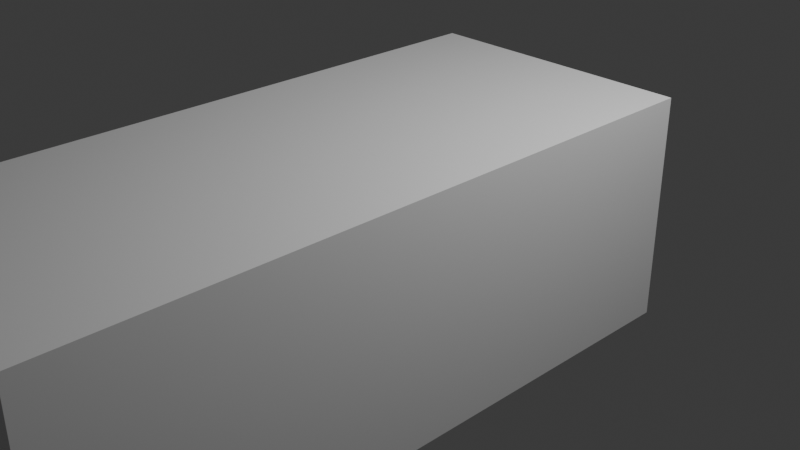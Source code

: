 # Source: counter.blend  (saved by Blender 4.0.36; exported with 4.5.12 LTS)
import bpy
from mathutils import Matrix  # noqa: F401  (used for matrix-valued properties, if any)

bpy.ops.wm.read_factory_settings(use_empty=True)
scene = bpy.context.scene
scene.name = 'Scene'

# ---- collections
col_collection = bpy.data.collections.new('Collection'); scene.collection.children.link(col_collection)

# ---- materials (node trees are filled in below, after node groups)
mat_material = bpy.data.materials.new('Material')
mat_material.alpha_threshold = 0.0
mat_material.use_transparent_shadow = False
mat_material.roughness = 0.5
mat_material.line_color = (0.0, 0.0, 0.0, 1.0)

# ---- material node trees
mat_material.use_nodes = True; mat_material.node_tree.nodes.clear()
_N = mat_material.node_tree.nodes; _L = mat_material.node_tree.links
n0 = _N.new('ShaderNodeOutputMaterial'); n0.name = 'Material Output'; n0.location = (300, 300)
n1 = _N.new('ShaderNodeBsdfPrincipled'); n1.name = 'Principled BSDF'; n1.location = (10, 300)
n1.inputs[3].default_value = 1.45
_L.new(n1.outputs[0], n0.inputs[0])
n0.is_active_output = True

# ---- world
world_world = bpy.data.worlds.new('World'); scene.world = world_world
world_world.use_nodes = True; world_world.node_tree.nodes.clear()
_N = world_world.node_tree.nodes; _L = world_world.node_tree.links
n0 = _N.new('ShaderNodeOutputWorld'); n0.name = 'World Output'; n0.location = (300, 300)
n1 = _N.new('ShaderNodeBackground'); n1.name = 'Background'; n1.location = (10, 300)
n1.inputs[0].default_value = (0.05088, 0.05088, 0.05088, 1.0)
_L.new(n1.outputs[0], n0.inputs[0])
n0.is_active_output = True
world_world.color = (0.05088, 0.05088, 0.05088)
world_world.use_sun_shadow = False
world_world.sun_shadow_jitter_overblur = 0.0

# ---- cameras
cam_camera = bpy.data.cameras.new('Camera')
cam_camera.clip_end = 100.0
cam_camera.ortho_scale = 7.314

# ---- lights
light_light = bpy.data.lights.new('Light', 'POINT')
light_light.transmission_factor = 0.0
light_light.use_soft_falloff = False
light_light.energy = 1000.0
light_light.shadow_soft_size = 0.1
light_light.shadow_maximum_resolution = 0.006
light_light.use_absolute_resolution = True

# ---- meshes
me_cube = bpy.data.meshes.new('Cube')
me_cube.from_pydata([(1.888, 1.754, 1.356), (1.888, 1.754, -1.0), (1.888, -4.959, 1.356), (1.888, -4.959, -1.0), (-1.0, 1.754, 1.356), (-1.0, 1.754, -1.0), (1.557, -4.639, 0.9824), (-1.0, -4.959, 1.356), (-1.0, -4.959, -1.0), (1.557, 1.462, 0.9824), (-1.0, -4.639, 0.9824), (-1.0, -4.639, -1.0), (-1.0, 1.462, 0.9824), (-1.0, 1.462, -1.0), (1.557, 1.462, -1.0), (1.557, -4.639, -1.0)], [], [(0, 4, 7, 2), (3, 2, 7, 8), (8, 7, 4, 5, 13, 12, 10, 11), (5, 1, 3, 8, 11, 15, 14, 13), (1, 0, 2, 3), (5, 4, 0, 1), (14, 9, 12, 13), (6, 9, 14, 15), (11, 10, 6, 15), (12, 9, 6, 10)])
_uv = me_cube.uv_layers.new(name='UVMap')
_uv.uv.foreach_set('vector', [0.625, 0.5, 0.875, 0.5, 0.875, 0.75, 0.625, 0.75, 0.375, 0.75, 0.625, 0.75, 0.625, 1.0, 0.375, 1.0, 0.375, 0.0, 0.625, 0.0, 0.625, 0.25, 0.375, 0.25, 0.375, 0.2391, 0.5854, 0.2391, 0.5854, 0.01192, 0.375, 0.01192, 0.125, 0.5, 0.375, 0.5, 0.375, 0.75, 0.125, 0.75, 0.125, 0.7381, 0.3463, 0.7381, 0.3463, 0.5109, 0.125, 0.5109, 0.375, 0.5, 0.625, 0.5, 0.625, 0.75, 0.375, 0.75, 0.375, 0.25, 0.625, 0.25, 0.625, 0.5, 0.375, 0.5, 0.3772, 0.5, 0.625, 0.5, 0.625, 0.2909, 0.3772, 0.2909, 0.625, 0.75, 0.625, 0.5, 0.3772, 0.5, 0.3772, 0.75, 0.3772, 0.9591, 0.625, 0.9591, 0.625, 0.75, 0.3772, 0.75, 0.8341, 0.5, 0.625, 0.5, 0.625, 0.75, 0.8341, 0.75])
me_cube.materials.append(mat_material)
me_cube.use_mirror_vertex_groups = False
me_cube.update()

# ---- objects
ob_cube = bpy.data.objects.new('Cube', me_cube)
ob_light = bpy.data.objects.new('Light', light_light)
ob_camera = bpy.data.objects.new('Camera', cam_camera)

# ---- transforms, parenting, visibility, modifiers, constraints
ob_cube.location = (0.0, 0.0, 0.0)
ob_cube.lock_rotations_4d = False
ob_cube.empty_display_type = 'ARROWS'
ob_cube.lineart.crease_threshold = 0.0
ob_light.location = (4.076, 1.005, 5.904)
ob_light.rotation_euler = (0.6503, 0.05522, 1.866)
ob_light.lock_rotations_4d = False
ob_light.empty_display_type = 'ARROWS'
ob_light.color = (0.0, 0.0, 0.0, 0.0)
ob_light.lineart.crease_threshold = 0.0
ob_camera.location = (7.359, -6.926, 4.958)
ob_camera.rotation_euler = (1.109, 0.0, 0.8149)
ob_camera.lock_rotations_4d = False
ob_camera.empty_display_type = 'ARROWS'
ob_camera.color = (0.0, 0.0, 0.0, 0.0)
ob_camera.display_type = 'WIRE'
ob_camera.lineart.crease_threshold = 0.0

# ---- collection membership
col_collection.objects.link(ob_cube)
col_collection.objects.link(ob_light)
col_collection.objects.link(ob_camera)

# ---- scene / render settings (as saved in the file)
scene.camera = ob_camera
scene.frame_start = 1; scene.frame_end = 250; scene.frame_set(1)
scene.render.engine = 'BLENDER_EEVEE_NEXT'
scene.cycles.sampling_pattern = 'TABULATED_SOBOL'
bpy.context.view_layer.update()

